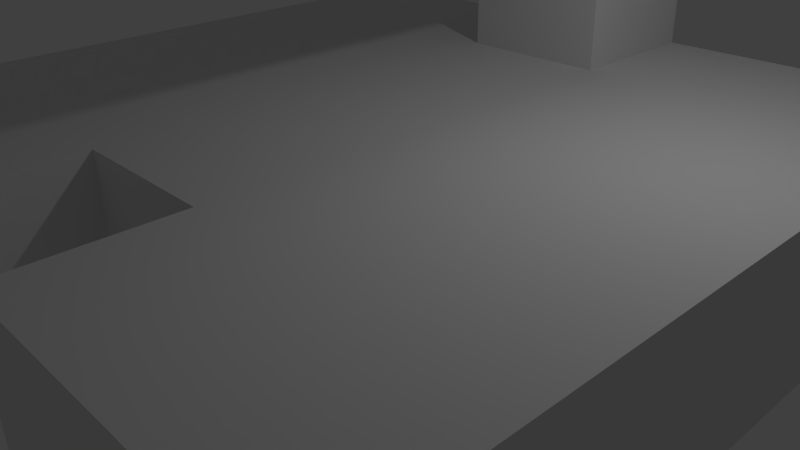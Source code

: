 # Source: v1.blend  (saved by Blender 2.76.0; exported with 4.5.12 LTS)
import bpy
from mathutils import Matrix  # noqa: F401  (used for matrix-valued properties, if any)

bpy.ops.wm.read_factory_settings(use_empty=True)
scene = bpy.context.scene
scene.name = 'Scene'

# ---- collections
col_collection_1 = bpy.data.collections.new('Collection 1'); scene.collection.children.link(col_collection_1)

# ---- materials (node trees are filled in below, after node groups)
mat_material = bpy.data.materials.new('Material')
mat_material.alpha_threshold = 0.0
mat_material.use_transparent_shadow = False
mat_material.roughness = 0.5
mat_material.line_color = (0.0, 0.0, 0.0, 1.0)

# ---- material node trees

# ---- world
world_world = bpy.data.worlds.new('World'); scene.world = world_world
world_world.color = (0.05088, 0.05088, 0.05088)
world_world.use_sun_shadow = False
world_world.sun_shadow_jitter_overblur = 0.0
world_world.cycles.sampling_method = 'MANUAL'
world_world.cycles.sample_map_resolution = 256

# ---- cameras
cam_camera = bpy.data.cameras.new('Camera')
cam_camera.clip_end = 100.0
cam_camera.lens = 35.0
cam_camera.sensor_width = 32.0
cam_camera.sensor_height = 18.0
cam_camera.ortho_scale = 7.314
cam_camera.dof.focus_distance = 0.0
cam_camera.dof.aperture_fstop = 128.0

# ---- lights
light_lamp = bpy.data.lights.new('Lamp', 'POINT')
light_lamp.transmission_factor = 0.0
light_lamp.cutoff_distance = 30.0
light_lamp.energy = 100.0
light_lamp.shadow_buffer_clip_start = 1.001
light_lamp.shadow_soft_size = 0.1
light_lamp.shadow_maximum_resolution = 0.006
light_lamp.use_absolute_resolution = True
light_lamp.cycles.use_multiple_importance_sampling = False

# ---- meshes
me_cube_003 = bpy.data.meshes.new('Cube.003')
me_cube_003.from_pydata([(-1.0, -1.0, -1.0), (-1.0, -1.0, 1.0), (-1.0, 1.0, -1.0), (-1.0, 1.0, 1.0), (1.0, -1.0, -1.0), (1.0, -1.0, 1.0), (1.0, 1.0, -1.0), (1.0, 1.0, 1.0)], [], [(1, 3, 2, 0), (3, 7, 6, 2), (7, 5, 4, 6), (5, 1, 0, 4), (0, 2, 6, 4), (5, 7, 3, 1)])
me_cube_003.use_remesh_preserve_volume = False
me_cube_003.use_remesh_preserve_attributes = False
me_cube_003.use_mirror_vertex_groups = False
me_cube_003.update()
me_cube_002 = bpy.data.meshes.new('Cube.002')
me_cube_002.from_pydata([(-1.0, -0.6, 1.0), (-1.0, 1.0, 1.0), (-1.0, 1.0, -1.0), (-1.0, -0.6, -1.0), (1.0, -0.6, 1.0), (1.0, 1.0, 1.0), (1.0, 1.0, -1.0), (1.0, -0.6, -1.0)], [], [(0, 1, 2, 3), (4, 5, 1, 0), (1, 5, 6, 2), (3, 2, 6, 7), (7, 6, 5, 4), (4, 0, 3, 7)])
me_cube_002.use_remesh_preserve_volume = False
me_cube_002.use_remesh_preserve_attributes = False
me_cube_002.use_mirror_vertex_groups = False
me_cube_002.update()
me_cube = bpy.data.meshes.new('Cube')
me_cube.from_pydata([(1.0, 1.0, -1.0), (1.0, -1.0, -1.0), (0.2, -1.0, -1.0), (0.2, -0.6, -1.0), (-0.2, -0.6, -1.0), (-0.2, -1.0, -1.0), (-1.0, -1.0, -1.0), (-1.0, 1.0, -1.0), (1.0, 1.0, 1.0), (-1.0, 1.0, 1.0), (1.0, -1.0, 1.0), (0.2, -1.0, 1.0), (-0.2, -1.0, 1.0), (-1.0, -1.0, 1.0), (-0.2, -0.6, 1.0), (0.2, -0.6, 1.0)], [], [(0, 1, 2, 3, 4, 5, 6, 7), (8, 0, 7, 9), (0, 8, 10, 1), (1, 10, 11, 2), (12, 13, 6, 5), (6, 13, 9, 7), (8, 9, 13, 12, 14, 15, 11, 10), (14, 12, 5, 4), (15, 14, 4, 3), (3, 2, 11, 15)])
me_cube.materials.append(mat_material)
me_cube.use_remesh_preserve_volume = False
me_cube.use_remesh_preserve_attributes = False
me_cube.use_mirror_vertex_groups = False
me_cube.update()

# ---- objects
ob_cube_003 = bpy.data.objects.new('Cube.003', me_cube_003)
ob_cube_002 = bpy.data.objects.new('Cube.002', me_cube_002)
ob_cube = bpy.data.objects.new('Cube', me_cube)
ob_lamp = bpy.data.objects.new('Lamp', light_lamp)
ob_camera = bpy.data.objects.new('Camera', cam_camera)

# ---- transforms, parenting, visibility, modifiers, constraints
ob_cube_003.location = (0.0, 4.0, 3.0)
ob_cube_003.lineart.crease_threshold = 0.0
ob_cube_002.location = (0.0, 0.0, 5.0)
ob_cube_002.scale = (1.0, 5.0, 1.0)
ob_cube_002.lineart.crease_threshold = 0.0
ob_cube.location = (0.0, 0.0, 1.0)
ob_cube.scale = (5.0, 5.0, 1.0)
ob_cube.lock_rotations_4d = False
ob_cube.lock_scale = (True, True, True)
ob_cube.empty_display_type = 'ARROWS'
ob_cube.lineart.crease_threshold = 0.0
ob_lamp.location = (4.076, 1.005, 5.904)
ob_lamp.rotation_euler = (0.6503, 0.05522, 1.866)
ob_lamp.lock_rotations_4d = False
ob_lamp.empty_display_type = 'ARROWS'
ob_lamp.color = (0.0, 0.0, 0.0, 0.0)
ob_lamp.lineart.crease_threshold = 0.0
ob_camera.location = (7.481, -6.508, 5.344)
ob_camera.rotation_euler = (1.109, 0.01082, 0.8149)
ob_camera.lock_rotations_4d = False
ob_camera.empty_display_type = 'ARROWS'
ob_camera.color = (0.0, 0.0, 0.0, 0.0)
ob_camera.display_type = 'WIRE'
ob_camera.lineart.crease_threshold = 0.0

# ---- collection membership
col_collection_1.objects.link(ob_cube_003)
col_collection_1.objects.link(ob_cube_002)
col_collection_1.objects.link(ob_cube)
col_collection_1.objects.link(ob_lamp)
col_collection_1.objects.link(ob_camera)

# ---- scene / render settings (as saved in the file)
scene.camera = ob_camera
scene.frame_start = 1; scene.frame_end = 250; scene.frame_set(1)
scene.render.engine = 'BLENDER_EEVEE_NEXT'
scene.render.resolution_percentage = 50
scene.render.dither_intensity = 0.0
scene.cycles.use_denoising = False
scene.cycles.samples = 10
scene.cycles.sampling_pattern = 'TABULATED_SOBOL'
scene.cycles.light_sampling_threshold = 0.0
scene.cycles.use_adaptive_sampling = False
scene.cycles.use_light_tree = False
scene.cycles.blur_glossy = 0.0
scene.cycles.pixel_filter_type = 'GAUSSIAN'
scene.cycles.sample_clamp_indirect = 0.0
scene.view_settings.view_transform = 'Standard'
bpy.context.view_layer.update()
